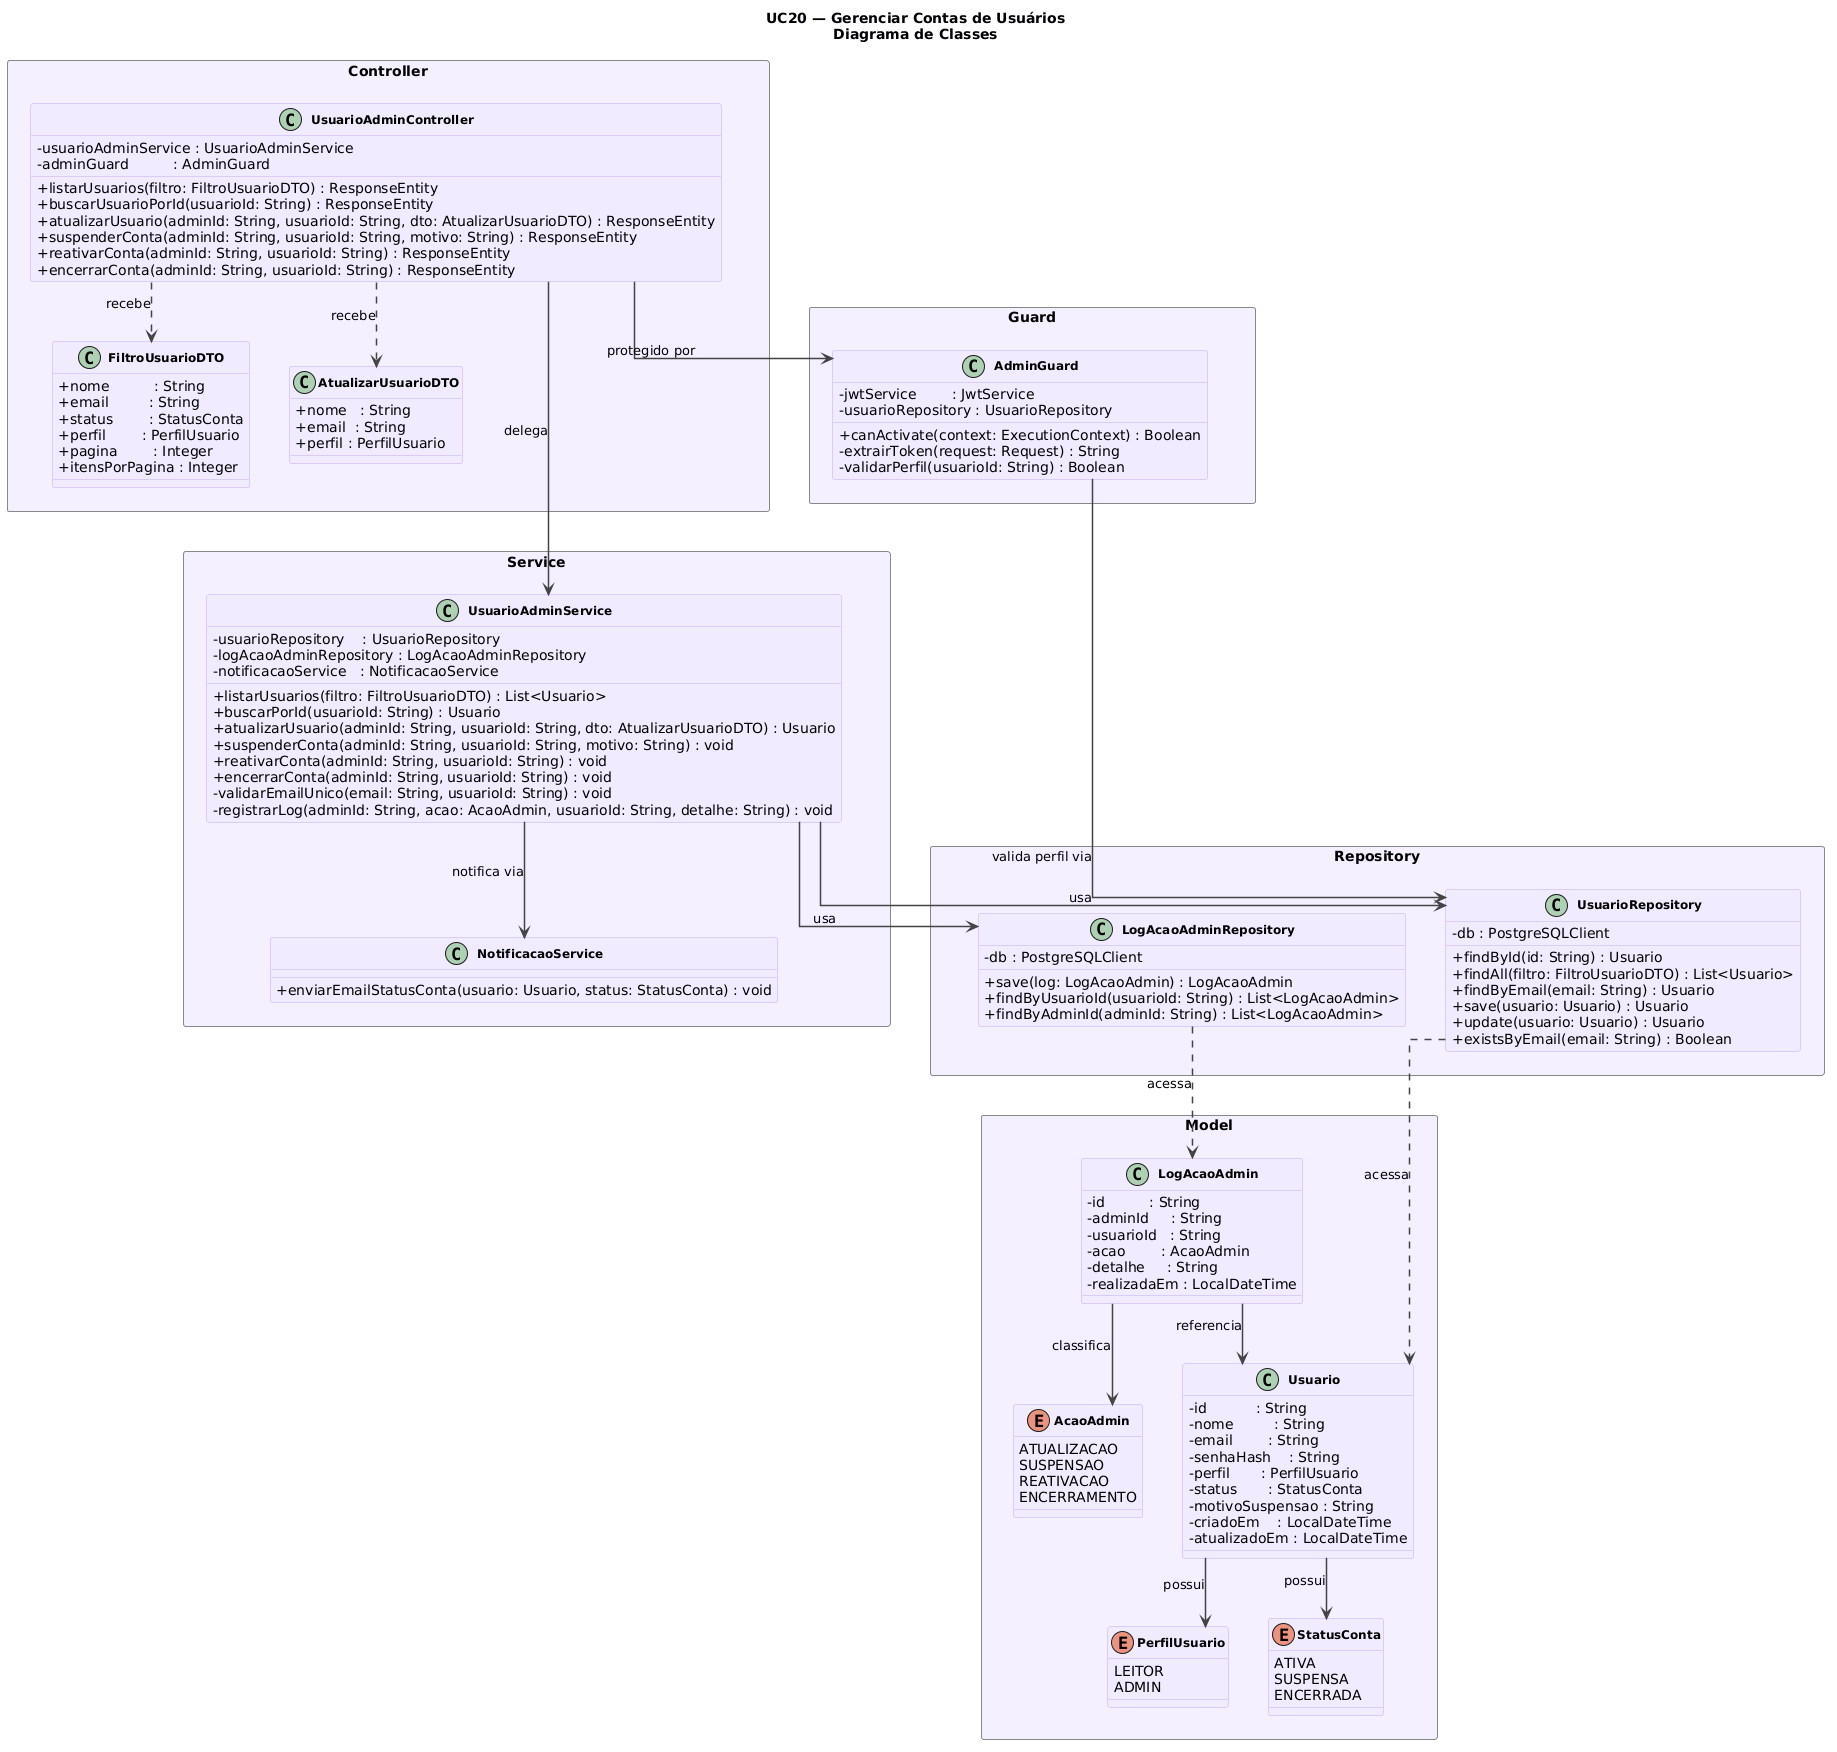

The diagram above was rendered by PlantUML. Its source (embedded in the PNG):
@startuml
title UC20 — Gerenciar Contas de Usuários\nDiagrama de Classes

skinparam classAttributeIconSize 0
skinparam classFontSize 12
skinparam classBackgroundColor #F0EBFF
skinparam classBorderColor #C4ADEE
skinparam classFontStyle bold
skinparam ArrowColor #444444
skinparam ArrowThickness 1.5
skinparam PackageBorderColor #888888
skinparam PackageBackgroundColor #F5F0FF
skinparam PackageFontSize 12
skinparam PackageFontStyle bold
skinparam linetype ortho
skinparam nodesep 40
skinparam ranksep 60

' ─────────────────────────────────────────────
' CAMADA: CONTROLLER
' ─────────────────────────────────────────────
package "Controller" <<Rectangle>> {

  class UsuarioAdminController {
    - usuarioAdminService : UsuarioAdminService
    - adminGuard          : AdminGuard
    + listarUsuarios(filtro: FiltroUsuarioDTO) : ResponseEntity
    + buscarUsuarioPorId(usuarioId: String) : ResponseEntity
    + atualizarUsuario(adminId: String, usuarioId: String, dto: AtualizarUsuarioDTO) : ResponseEntity
    + suspenderConta(adminId: String, usuarioId: String, motivo: String) : ResponseEntity
    + reativarConta(adminId: String, usuarioId: String) : ResponseEntity
    + encerrarConta(adminId: String, usuarioId: String) : ResponseEntity
  }

  class FiltroUsuarioDTO {
    + nome          : String
    + email         : String
    + status        : StatusConta
    + perfil        : PerfilUsuario
    + pagina        : Integer
    + itensPorPagina : Integer
  }

  class AtualizarUsuarioDTO {
    + nome   : String
    + email  : String
    + perfil : PerfilUsuario
  }

  UsuarioAdminController ..> FiltroUsuarioDTO    : recebe
  UsuarioAdminController ..> AtualizarUsuarioDTO : recebe
}

' ─────────────────────────────────────────────
' CAMADA: GUARD / SEGURANÇA
' ─────────────────────────────────────────────
package "Guard" <<Rectangle>> {

  class AdminGuard {
    - jwtService        : JwtService
    - usuarioRepository : UsuarioRepository
    + canActivate(context: ExecutionContext) : Boolean
    - extrairToken(request: Request) : String
    - validarPerfil(usuarioId: String) : Boolean
  }

}

' ─────────────────────────────────────────────
' CAMADA: SERVICE
' ─────────────────────────────────────────────
package "Service" <<Rectangle>> {

  class UsuarioAdminService {
    - usuarioRepository    : UsuarioRepository
    - logAcaoAdminRepository : LogAcaoAdminRepository
    - notificacaoService   : NotificacaoService
    + listarUsuarios(filtro: FiltroUsuarioDTO) : List<Usuario>
    + buscarPorId(usuarioId: String) : Usuario
    + atualizarUsuario(adminId: String, usuarioId: String, dto: AtualizarUsuarioDTO) : Usuario
    + suspenderConta(adminId: String, usuarioId: String, motivo: String) : void
    + reativarConta(adminId: String, usuarioId: String) : void
    + encerrarConta(adminId: String, usuarioId: String) : void
    - validarEmailUnico(email: String, usuarioId: String) : void
    - registrarLog(adminId: String, acao: AcaoAdmin, usuarioId: String, detalhe: String) : void
  }

  class NotificacaoService {
    + enviarEmailStatusConta(usuario: Usuario, status: StatusConta) : void
  }

  UsuarioAdminService --> NotificacaoService : notifica via
}

' ─────────────────────────────────────────────
' CAMADA: REPOSITORY
' ─────────────────────────────────────────────
package "Repository" <<Rectangle>> {

  class UsuarioRepository {
    - db : PostgreSQLClient
    + findById(id: String) : Usuario
    + findAll(filtro: FiltroUsuarioDTO) : List<Usuario>
    + findByEmail(email: String) : Usuario
    + save(usuario: Usuario) : Usuario
    + update(usuario: Usuario) : Usuario
    + existsByEmail(email: String) : Boolean
  }

  class LogAcaoAdminRepository {
    - db : PostgreSQLClient
    + save(log: LogAcaoAdmin) : LogAcaoAdmin
    + findByUsuarioId(usuarioId: String) : List<LogAcaoAdmin>
    + findByAdminId(adminId: String) : List<LogAcaoAdmin>
  }

}

' ─────────────────────────────────────────────
' CAMADA: MODEL
' ─────────────────────────────────────────────
package "Model" <<Rectangle>> {

  class Usuario {
    - id           : String
    - nome         : String
    - email        : String
    - senhaHash    : String
    - perfil       : PerfilUsuario
    - status       : StatusConta
    - motivoSuspensao : String
    - criadoEm    : LocalDateTime
    - atualizadoEm : LocalDateTime
  }

  class LogAcaoAdmin {
    - id          : String
    - adminId     : String
    - usuarioId   : String
    - acao        : AcaoAdmin
    - detalhe     : String
    - realizadaEm : LocalDateTime
  }

  enum PerfilUsuario {
    LEITOR
    ADMIN
  }

  enum StatusConta {
    ATIVA
    SUSPENSA
    ENCERRADA
  }

  enum AcaoAdmin {
    ATUALIZACAO
    SUSPENSAO
    REATIVACAO
    ENCERRAMENTO
  }

  Usuario      --> PerfilUsuario : possui
  Usuario      --> StatusConta   : possui
  LogAcaoAdmin --> AcaoAdmin     : classifica
  LogAcaoAdmin --> Usuario       : referencia
}

' ─────────────────────────────────────────────
' DELEGAÇÕES: Controller → Guard / Service
' ─────────────────────────────────────────────
UsuarioAdminController --> AdminGuard          : protegido por
UsuarioAdminController --> UsuarioAdminService : delega

' ─────────────────────────────────────────────
' DEPENDÊNCIAS: Guard → Repository
' ─────────────────────────────────────────────
AdminGuard --> UsuarioRepository : valida perfil via

' ─────────────────────────────────────────────
' DEPENDÊNCIAS: Service → Repository
' ─────────────────────────────────────────────
UsuarioAdminService --> UsuarioRepository       : usa
UsuarioAdminService --> LogAcaoAdminRepository  : usa

' ─────────────────────────────────────────────
' DEPENDÊNCIAS: Repository → Model
' ─────────────────────────────────────────────
UsuarioRepository       ..> Usuario      : acessa
LogAcaoAdminRepository  ..> LogAcaoAdmin : acessa

Controller -[hidden]down- Guard
Guard      -[hidden]down- Service
Service    -[hidden]down- Repository
Repository -[hidden]down- Model
@enduml